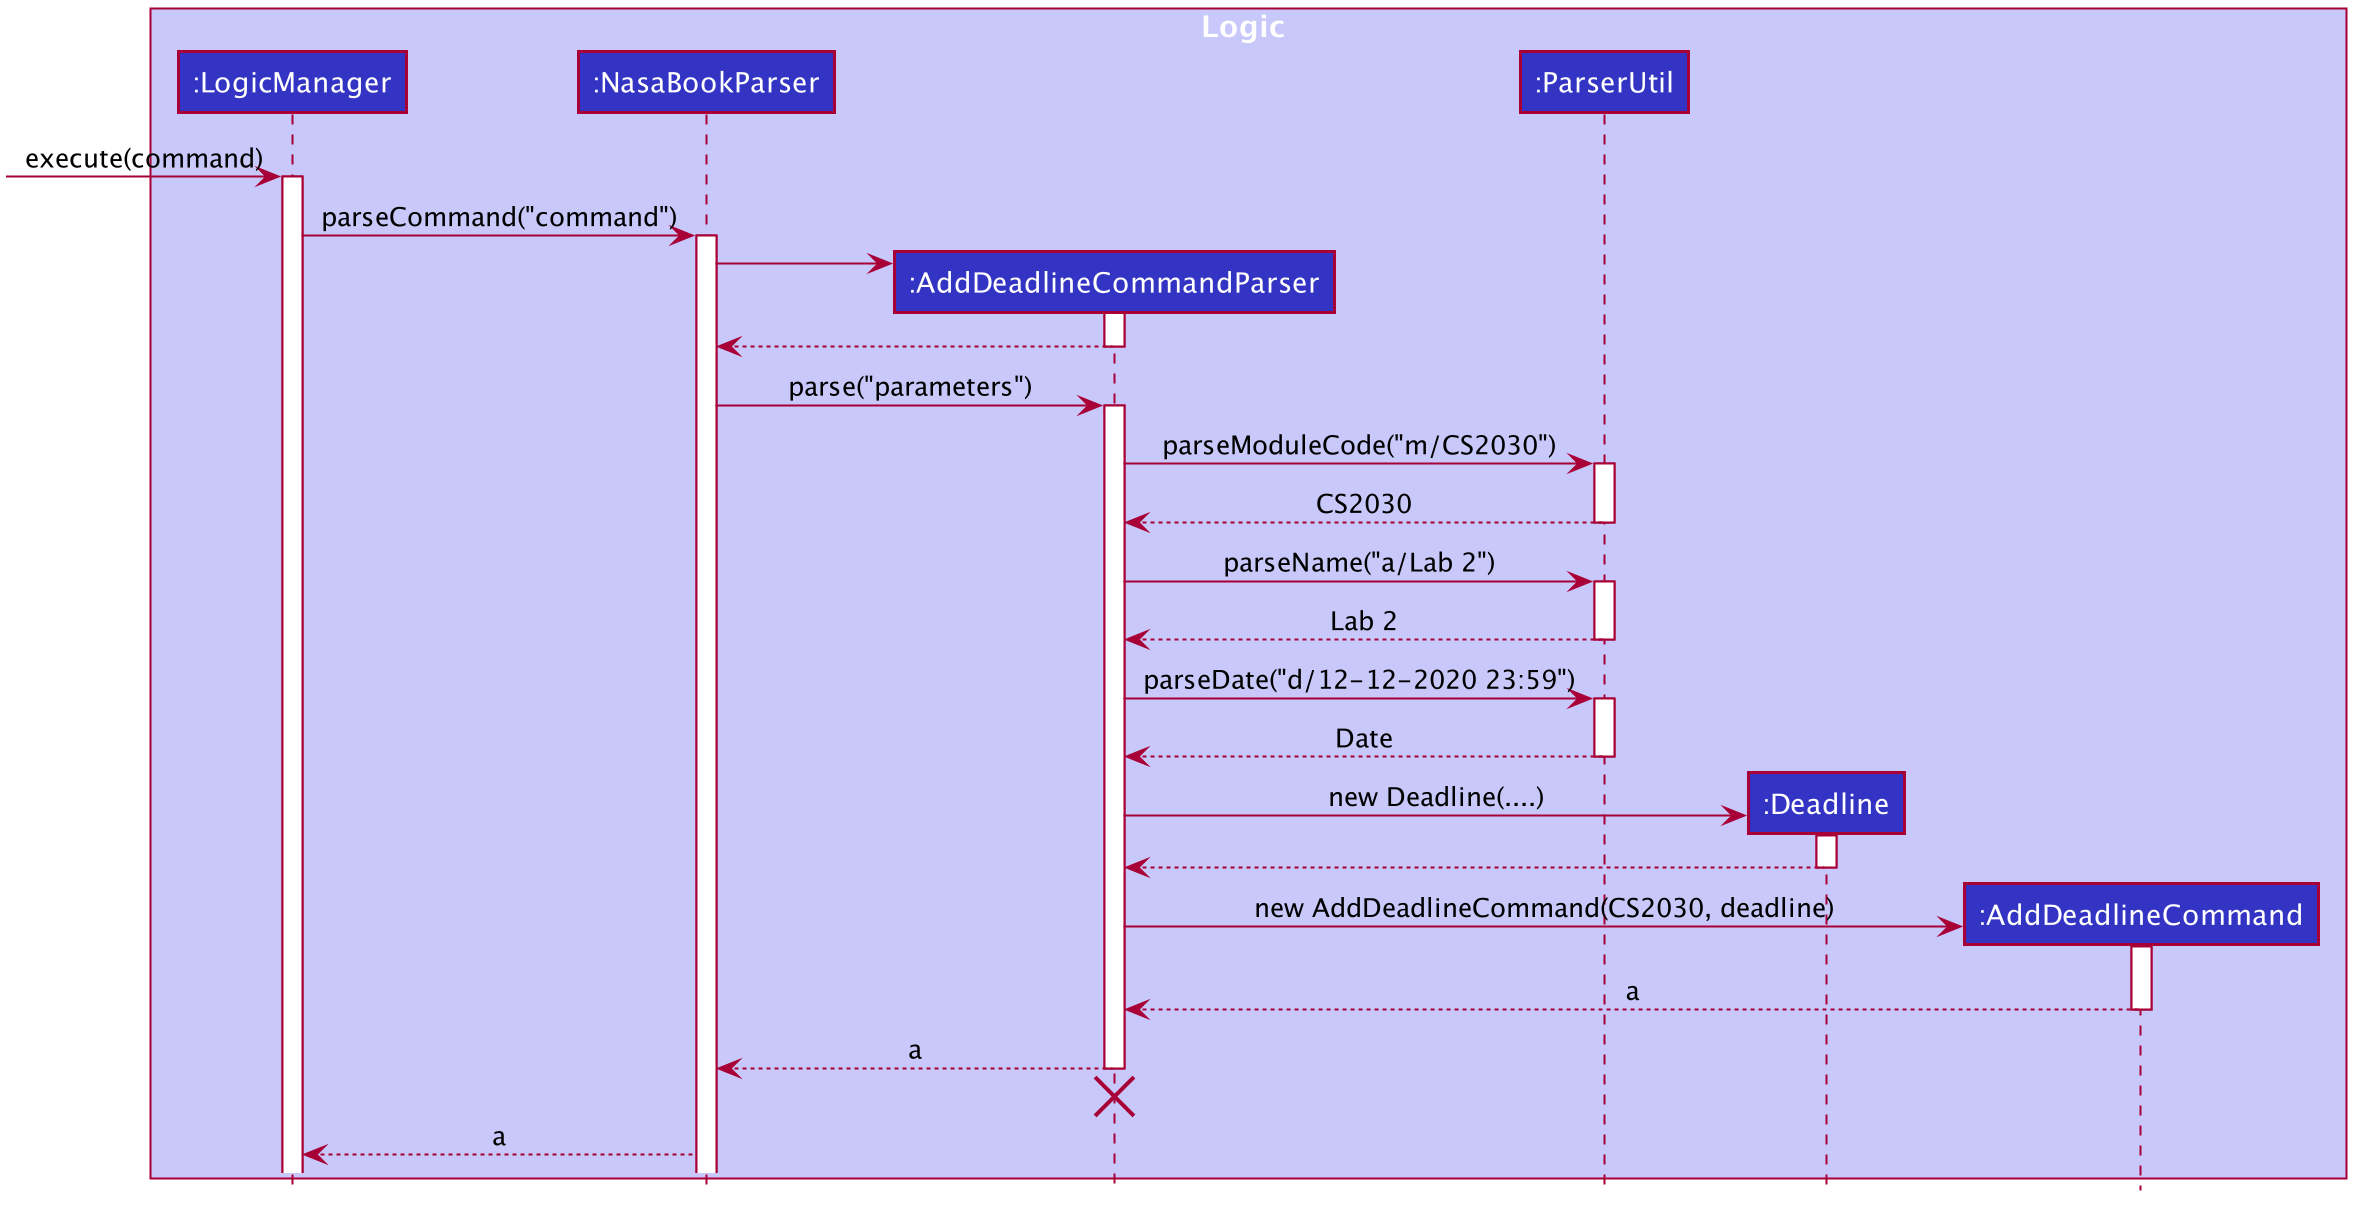

The diagram above was rendered by PlantUML. Its source (embedded in the PNG):
@startuml








skinparam BackgroundColor #FFFFFFF

skinparam Shadowing false

skinparam Class {
    FontColor #FFFFFF
    BorderThickness 1
    BorderColor #FFFFFF
    StereotypeFontColor #FFFFFF
    FontName Arial
}

skinparam Actor {
    BorderColor #000000
    Color #000000
    FontName Arial
}

skinparam Sequence {
    MessageAlign center
    BoxFontSize 15
    BoxPadding 0
    BoxFontColor #FFFFFF
    FontName Arial
}

skinparam Participant {
    FontColor #FFFFFFF
    Padding 20
}

skinparam MinClassWidth 50
skinparam ParticipantPadding 10
skinparam Shadowing false
skinparam DefaultTextAlignment center
skinparam packageStyle Rectangle

hide footbox
hide members
hide circle

box Logic #C8C8FA
participant ":LogicManager" as LogicManager #3333C4
participant ":NasaBookParser" as NasaBookParser #3333C4
participant ":AddDeadlineCommandParser" as AddDeadlineCommandParser #3333C4
participant ":ParserUtil" as ParserUtil #3333C4
participant ":Deadline" as Deadline #3333C4
participant ":AddDeadlineCommand" as AddDeadlineCommand #3333C4
end box

[-> LogicManager : execute(command)
activate LogicManager

LogicManager -> NasaBookParser : parseCommand("command")
activate NasaBookParser

create AddDeadlineCommandParser
NasaBookParser -> AddDeadlineCommandParser
activate AddDeadlineCommandParser

AddDeadlineCommandParser --> NasaBookParser
deactivate AddDeadlineCommandParser

NasaBookParser -> AddDeadlineCommandParser : parse("parameters")
activate AddDeadlineCommandParser

AddDeadlineCommandParser -> ParserUtil : parseModuleCode("m/CS2030")
activate ParserUtil

ParserUtil --> AddDeadlineCommandParser : CS2030
deactivate ParserUtil

AddDeadlineCommandParser -> ParserUtil : parseName("a/Lab 2")
activate ParserUtil

ParserUtil --> AddDeadlineCommandParser : Lab 2
deactivate ParserUtil

AddDeadlineCommandParser -> ParserUtil : parseDate("d/12-12-2020 23:59")
activate ParserUtil

ParserUtil --> AddDeadlineCommandParser : Date
deactivate ParserUtil

create Deadline
AddDeadlineCommandParser -> Deadline : new Deadline(....)

activate Deadline
Deadline --> AddDeadlineCommandParser
deactivate Deadline

create AddDeadlineCommand
AddDeadlineCommandParser -> AddDeadlineCommand : new AddDeadlineCommand(CS2030, deadline)

activate AddDeadlineCommand
AddDeadlineCommand --> AddDeadlineCommandParser : a
deactivate AddDeadlineCommand

AddDeadlineCommandParser --> NasaBookParser : a
deactivate AddDeadlineCommandParser
AddDeadlineCommandParser -[hidden]-> NasaBookParser
destroy AddDeadlineCommandParser

NasaBookParser --> LogicManager : a
@enduml